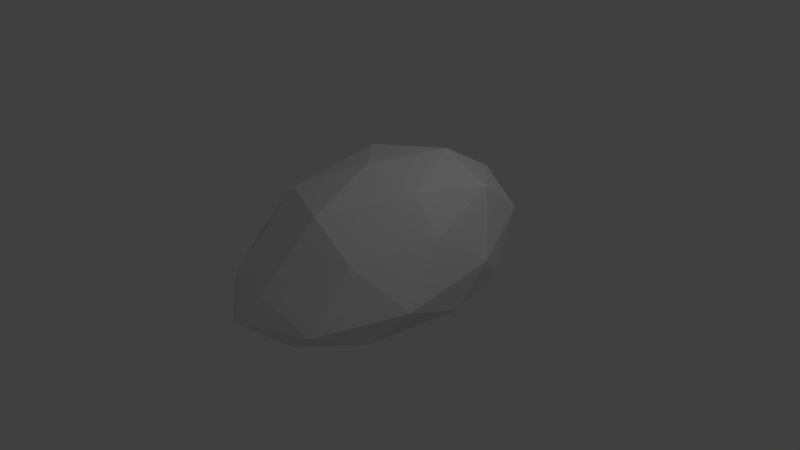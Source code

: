 # Source: Stone.blend  (saved by Blender 2.74.0; exported with 4.5.12 LTS)
import bpy
from mathutils import Matrix  # noqa: F401  (used for matrix-valued properties, if any)

bpy.ops.wm.read_factory_settings(use_empty=True)
scene = bpy.context.scene
scene.name = 'Scene'

# ---- collections
col_collection_1 = bpy.data.collections.new('Collection 1'); scene.collection.children.link(col_collection_1)

# ---- materials (node trees are filled in below, after node groups)
mat_material = bpy.data.materials.new('Material')
mat_material.alpha_threshold = 0.0
mat_material.use_transparent_shadow = False
mat_material.roughness = 0.5
mat_material.specular_intensity = 0.0
mat_material.line_color = (0.0, 0.0, 0.0, 1.0)

# ---- material node trees

# ---- world
world_world = bpy.data.worlds.new('World'); scene.world = world_world
world_world.color = (0.05088, 0.05088, 0.05088)
world_world.use_sun_shadow = False
world_world.sun_shadow_jitter_overblur = 0.0
world_world.cycles.sampling_method = 'MANUAL'
world_world.cycles.sample_map_resolution = 256

# ---- cameras
cam_camera = bpy.data.cameras.new('Camera')
cam_camera.clip_end = 100.0
cam_camera.lens = 35.0
cam_camera.sensor_width = 32.0
cam_camera.sensor_height = 18.0
cam_camera.ortho_scale = 7.314
cam_camera.dof.focus_distance = 0.0
cam_camera.dof.aperture_fstop = 128.0

# ---- lights
light_lamp = bpy.data.lights.new('Lamp', 'POINT')
light_lamp.transmission_factor = 0.0
light_lamp.cutoff_distance = 30.0
light_lamp.energy = 100.0
light_lamp.shadow_buffer_clip_start = 1.001
light_lamp.shadow_soft_size = 0.1
light_lamp.shadow_maximum_resolution = 0.006
light_lamp.use_absolute_resolution = True
light_lamp.cycles.use_multiple_importance_sampling = False

# ---- meshes
me_icosphere_003 = bpy.data.meshes.new('Icosphere.003')
me_icosphere_003.from_pydata([(0.1758, -0.441, -0.0368), (1.133, -0.316, 1.098), (-0.2619, -0.333, 1.757), (-0.8262, 0.02951, 0.0275), (-0.2273, 0.08673, -1.815), (1.188, -0.2067, -1.009), (0.1831, 0.2318, 1.864), (-0.7714, 0.4453, 1.202), (-0.6971, 0.7469, -0.9251), (0.5223, 0.9406, -1.539), (1.28, 0.7386, 0.1368), (0.177, 1.37, 0.2011), (-0.1185, -0.4991, 0.9965), (0.7653, -0.5837, 0.3168), (0.4439, -0.4256, 1.664), (1.365, -0.2909, -0.127), (0.8027, -0.3644, -0.6301), (-0.4291, -0.286, -0.01989), (-0.6385, -0.2225, 1.034), (-0.1466, -0.3787, -1.192), (-0.6577, -0.1991, -1.158), (0.5063, -0.1095, -1.456), (1.414, 0.04815, 0.7115), (1.452, 0.2675, -0.5441), (-0.04532, -0.1036, 2.114), (0.8452, -0.09359, 1.727), (-0.938, 0.235, 0.7084), (-0.6063, 0.02187, 1.725), (-0.5433, 0.49, -1.611), (-0.9338, 0.189, -0.6349), (1.0, 0.4871, -1.579), (0.05466, 0.6038, -1.972), (0.932, 0.6358, 1.162), (-0.3448, 0.3539, 1.788), (-0.8814, 0.6987, 0.1433), (-0.2214, 0.9919, -1.448), (1.172, 1.076, -0.7979), (0.3851, 1.073, 1.199), (0.9544, 1.215, 0.1842), (-0.5148, 1.038, 0.8104), (-0.4904, 1.257, -0.4451), (0.5724, 1.42, -0.7233)], [], [(0, 13, 12), (1, 13, 15), (0, 12, 17), (0, 17, 19), (0, 19, 16), (1, 15, 22), (2, 14, 24), (3, 18, 26), (4, 20, 28), (5, 21, 30), (1, 22, 25), (2, 24, 27), (3, 26, 29), (4, 28, 31), (5, 30, 23), (6, 32, 37), (7, 33, 39), (8, 34, 40), (9, 35, 41), (10, 36, 38), (38, 41, 11), (38, 36, 41), (36, 9, 41), (41, 40, 11), (41, 35, 40), (35, 8, 40), (40, 39, 11), (40, 34, 39), (34, 7, 39), (39, 37, 11), (39, 33, 37), (33, 6, 37), (37, 38, 11), (37, 32, 38), (32, 10, 38), (23, 36, 10), (23, 30, 36), (30, 9, 36), (31, 35, 9), (31, 28, 35), (28, 8, 35), (29, 34, 8), (29, 26, 34), (26, 7, 34), (27, 33, 7), (27, 24, 33), (24, 6, 33), (25, 32, 6), (25, 22, 32), (22, 10, 32), (30, 31, 9), (30, 21, 31), (21, 4, 31), (28, 29, 8), (28, 20, 29), (20, 3, 29), (26, 27, 7), (26, 18, 27), (18, 2, 27), (24, 25, 6), (24, 14, 25), (14, 1, 25), (22, 23, 10), (22, 15, 23), (15, 5, 23), (16, 21, 5), (16, 19, 21), (19, 4, 21), (19, 20, 4), (19, 17, 20), (17, 3, 20), (17, 18, 3), (17, 12, 18), (12, 2, 18), (15, 16, 5), (15, 13, 16), (13, 0, 16), (12, 14, 2), (12, 13, 14), (13, 1, 14)])
_uv = me_icosphere_003.uv_layers.new(name='UVMap')
_uv.uv.foreach_set('vector', [0.4425, 0.5993, 0.4229, 0.6096, 0.4335, 0.5786, 0.3282, 0.6546, 0.3015, 0.6544, 0.3149, 0.6318, 0.4425, 0.5993, 0.4335, 0.5786, 0.457, 0.5823, 0.4425, 0.5993, 0.457, 0.5823, 0.4677, 0.6096, 0.424, 0.6488, 0.4402, 0.6319, 0.4402, 0.6716, 0.3282, 0.6546, 0.3149, 0.6318, 0.338, 0.6445, 0.3094, 0.7106, 0.3198, 0.684, 0.3255, 0.7103, 0.4667, 0.5639, 0.4462, 0.5592, 0.4598, 0.5444, 0.3543, 0.6577, 0.3389, 0.6424, 0.3606, 0.6415, 0.3495, 0.7183, 0.3512, 0.6895, 0.3704, 0.705, 0.3282, 0.6546, 0.338, 0.6445, 0.338, 0.675, 0.3094, 0.7106, 0.3255, 0.7103, 0.3117, 0.7263, 0.4667, 0.5639, 0.4598, 0.5444, 0.4798, 0.5676, 0.3715, 0.5952, 0.3565, 0.6084, 0.3573, 0.5826, 0.3979, 0.5403, 0.4199, 0.5535, 0.4015, 0.5596, 0.4114, 0.6891, 0.3929, 0.7087, 0.3818, 0.6925, 0.4085, 0.6481, 0.4102, 0.6702, 0.3871, 0.6555, 0.3368, 0.6168, 0.3195, 0.628, 0.3115, 0.6095, 0.3373, 0.5646, 0.3369, 0.5954, 0.3076, 0.5648, 0.4047, 0.5891, 0.4229, 0.5835, 0.4159, 0.6091, 0.296, 0.5524, 0.3076, 0.5648, 0.2938, 0.5842, 0.296, 0.5524, 0.3173, 0.5403, 0.3076, 0.5648, 0.3173, 0.5403, 0.3373, 0.5646, 0.3076, 0.5648, 0.3076, 0.5648, 0.3115, 0.6095, 0.2938, 0.5842, 0.3076, 0.5648, 0.3369, 0.5954, 0.3115, 0.6095, 0.3369, 0.5954, 0.3368, 0.6168, 0.3115, 0.6095, 0.3115, 0.6095, 0.2956, 0.6149, 0.2938, 0.5842, 0.3776, 0.6413, 0.399, 0.6319, 0.3871, 0.6555, 0.399, 0.6319, 0.4085, 0.6481, 0.3871, 0.6555, 0.3871, 0.6555, 0.3818, 0.6925, 0.3715, 0.6739, 0.3871, 0.6555, 0.4102, 0.6702, 0.3818, 0.6925, 0.4102, 0.6702, 0.4114, 0.6891, 0.3818, 0.6925, 0.4044, 0.6319, 0.4159, 0.6091, 0.4229, 0.6253, 0.4044, 0.6319, 0.3928, 0.6101, 0.4159, 0.6091, 0.3928, 0.6101, 0.4047, 0.5891, 0.4159, 0.6091, 0.4015, 0.5596, 0.4229, 0.5835, 0.4047, 0.5891, 0.4015, 0.5596, 0.4199, 0.5535, 0.4229, 0.5835, 0.3502, 0.5453, 0.3373, 0.5646, 0.3173, 0.5403, 0.3573, 0.5826, 0.3369, 0.5954, 0.3373, 0.5646, 0.3573, 0.5826, 0.3565, 0.6084, 0.3369, 0.5954, 0.3565, 0.6084, 0.3368, 0.6168, 0.3369, 0.5954, 0.3496, 0.628, 0.3195, 0.628, 0.3368, 0.6168, 0.4798, 0.5676, 0.4598, 0.5444, 0.4688, 0.5403, 0.4154, 0.6345, 0.4085, 0.6481, 0.399, 0.6319, 0.4223, 0.6582, 0.4102, 0.6702, 0.4085, 0.6481, 0.4223, 0.6582, 0.424, 0.6823, 0.4102, 0.6702, 0.424, 0.6823, 0.4114, 0.6891, 0.4102, 0.6702, 0.4181, 0.7087, 0.3929, 0.7087, 0.4114, 0.6891, 0.3715, 0.5997, 0.383, 0.5769, 0.3928, 0.6101, 0.383, 0.5769, 0.4047, 0.5891, 0.3928, 0.6101, 0.3502, 0.5453, 0.3573, 0.5826, 0.3373, 0.5646, 0.3704, 0.705, 0.3512, 0.6895, 0.3704, 0.6652, 0.3512, 0.6895, 0.3543, 0.6577, 0.3704, 0.6652, 0.3565, 0.6084, 0.3496, 0.628, 0.3368, 0.6168, 0.3606, 0.6415, 0.3389, 0.6424, 0.3424, 0.628, 0.4798, 0.5934, 0.4667, 0.5639, 0.4798, 0.5676, 0.4154, 0.6345, 0.4223, 0.6582, 0.4085, 0.6481, 0.4598, 0.5444, 0.4462, 0.5592, 0.4359, 0.5411, 0.4462, 0.5592, 0.4261, 0.5584, 0.4359, 0.5411, 0.424, 0.6823, 0.4181, 0.7087, 0.4114, 0.6891, 0.3255, 0.7103, 0.3198, 0.684, 0.338, 0.675, 0.3198, 0.684, 0.3282, 0.6546, 0.338, 0.675, 0.383, 0.5769, 0.4015, 0.5596, 0.4047, 0.5891, 0.383, 0.5769, 0.3854, 0.5517, 0.4015, 0.5596, 0.3854, 0.5517, 0.3979, 0.5403, 0.4015, 0.5596, 0.3399, 0.7038, 0.3512, 0.6895, 0.3495, 0.7183, 0.3399, 0.7038, 0.338, 0.6648, 0.3512, 0.6895, 0.338, 0.6648, 0.3543, 0.6577, 0.3512, 0.6895, 0.338, 0.6648, 0.3389, 0.6424, 0.3543, 0.6577, 0.4677, 0.6096, 0.457, 0.5823, 0.4798, 0.5934, 0.457, 0.5823, 0.4667, 0.5639, 0.4798, 0.5934, 0.457, 0.5823, 0.4462, 0.5592, 0.4667, 0.5639, 0.457, 0.5823, 0.4335, 0.5786, 0.4462, 0.5592, 0.4335, 0.5786, 0.4261, 0.5584, 0.4462, 0.5592, 0.3149, 0.6318, 0.2938, 0.644, 0.3002, 0.628, 0.3149, 0.6318, 0.3015, 0.6544, 0.2938, 0.644, 0.424, 0.6934, 0.4364, 0.6716, 0.4364, 0.6994, 0.2962, 0.6942, 0.3198, 0.684, 0.3094, 0.7106, 0.2962, 0.6942, 0.3015, 0.6544, 0.3198, 0.684, 0.3015, 0.6544, 0.3282, 0.6546, 0.3198, 0.684])
me_icosphere_003.materials.append(mat_material)
me_icosphere_003.use_remesh_preserve_volume = False
me_icosphere_003.use_remesh_preserve_attributes = False
me_icosphere_003.use_mirror_vertex_groups = False
me_icosphere_003.update()

# ---- objects
ob_icosphere = bpy.data.objects.new('Icosphere', me_icosphere_003)
ob_lamp = bpy.data.objects.new('Lamp', light_lamp)
ob_camera = bpy.data.objects.new('Camera', cam_camera)

# ---- transforms, parenting, visibility, modifiers, constraints
ob_icosphere.location = (0.0, 0.0, 0.0)
ob_icosphere.rotation_euler = (1.571, 0.0, 0.0)
ob_icosphere.lineart.crease_threshold = 0.0
ob_lamp.location = (4.076, 1.005, 5.904)
ob_lamp.rotation_euler = (0.6503, 0.05522, 1.866)
ob_lamp.lock_rotations_4d = False
ob_lamp.empty_display_type = 'ARROWS'
ob_lamp.color = (0.0, 0.0, 0.0, 0.0)
ob_lamp.lineart.crease_threshold = 0.0
ob_camera.location = (7.481, -6.508, 5.344)
ob_camera.rotation_euler = (1.109, 0.01082, 0.8149)
ob_camera.lock_rotations_4d = False
ob_camera.empty_display_type = 'ARROWS'
ob_camera.color = (0.0, 0.0, 0.0, 0.0)
ob_camera.display_type = 'WIRE'
ob_camera.lineart.crease_threshold = 0.0

# ---- collection membership
col_collection_1.objects.link(ob_icosphere)
col_collection_1.objects.link(ob_lamp)
col_collection_1.objects.link(ob_camera)

# ---- scene / render settings (as saved in the file)
scene.camera = ob_camera
scene.frame_start = 1; scene.frame_end = 250; scene.frame_set(22)
scene.render.engine = 'BLENDER_EEVEE_NEXT'
scene.render.resolution_percentage = 50
scene.render.dither_intensity = 0.0
scene.cycles.use_denoising = False
scene.cycles.samples = 10
scene.cycles.sampling_pattern = 'TABULATED_SOBOL'
scene.cycles.light_sampling_threshold = 0.0
scene.cycles.use_adaptive_sampling = False
scene.cycles.use_light_tree = False
scene.cycles.blur_glossy = 0.0
scene.cycles.pixel_filter_type = 'GAUSSIAN'
scene.cycles.sample_clamp_indirect = 0.0
scene.view_settings.view_transform = 'Standard'
bpy.context.view_layer.update()
